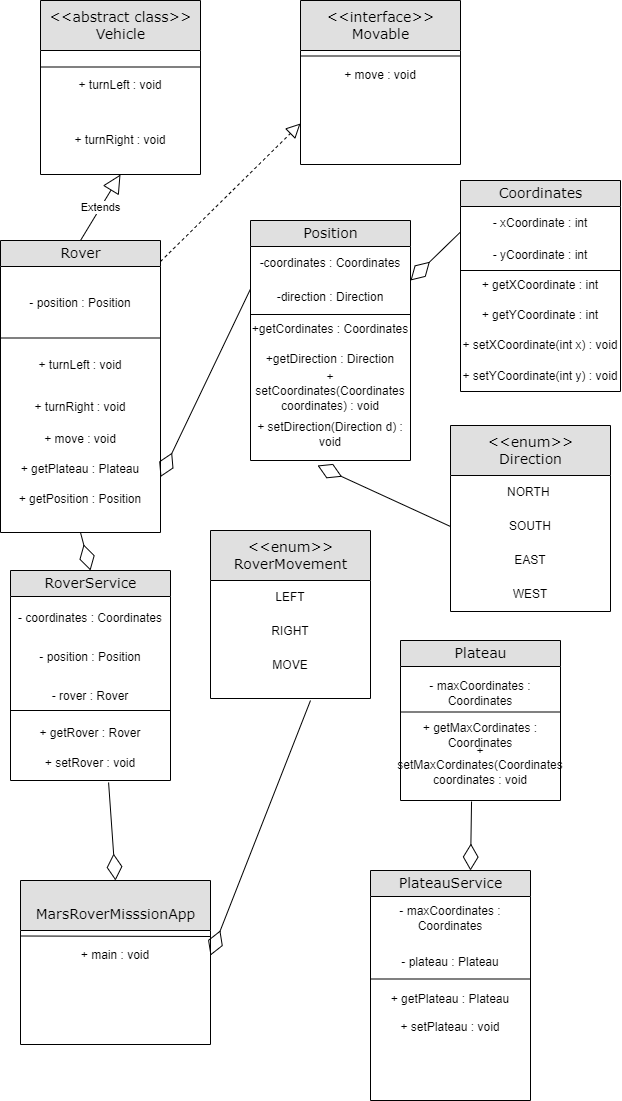

The diagram above was exported from draw.io. Its source (the exported page's mxGraphModel, read from the mxfile embedded in the PNG):
<mxGraphModel dx="880" dy="478" grid="1" gridSize="10" guides="1" tooltips="1" connect="1" arrows="1" fold="1" page="1" pageScale="1" pageWidth="1100" pageHeight="850" background="none" math="0" shadow="0">
  <root>
    <mxCell id="0" />
    <mxCell id="1" parent="0" />
    <mxCell id="2e49270ec7c68f3f-1" value="Rover" style="swimlane;html=1;fontStyle=0;childLayout=stackLayout;horizontal=1;startSize=26;fillColor=#e0e0e0;horizontalStack=0;resizeParent=1;resizeLast=0;collapsible=1;marginBottom=0;swimlaneFillColor=#ffffff;align=center;rounded=0;shadow=0;comic=0;labelBackgroundColor=none;strokeWidth=1;fontFamily=Verdana;fontSize=14" parent="1" vertex="1">
      <mxGeometry x="10" y="240" width="160" height="292" as="geometry" />
    </mxCell>
    <mxCell id="8g27CeWI4Pi4NV9O8d65-1" value="- position : Position" style="text;html=1;strokeColor=none;fillColor=none;align=center;verticalAlign=middle;whiteSpace=wrap;rounded=0;" parent="2e49270ec7c68f3f-1" vertex="1">
      <mxGeometry y="26" width="160" height="74" as="geometry" />
    </mxCell>
    <mxCell id="8g27CeWI4Pi4NV9O8d65-32" value="" style="endArrow=none;html=1;rounded=0;entryX=1;entryY=1;entryDx=0;entryDy=0;exitX=0;exitY=1;exitDx=0;exitDy=0;" parent="2e49270ec7c68f3f-1" edge="1">
      <mxGeometry width="50" height="50" relative="1" as="geometry">
        <mxPoint y="97.5" as="sourcePoint" />
        <mxPoint x="160" y="97.5" as="targetPoint" />
      </mxGeometry>
    </mxCell>
    <mxCell id="8g27CeWI4Pi4NV9O8d65-35" value="+ turnLeft : void" style="text;html=1;strokeColor=none;fillColor=none;align=center;verticalAlign=middle;whiteSpace=wrap;rounded=0;" parent="2e49270ec7c68f3f-1" vertex="1">
      <mxGeometry y="100" width="160" height="50" as="geometry" />
    </mxCell>
    <mxCell id="8g27CeWI4Pi4NV9O8d65-37" value="+ turnRight : void" style="text;html=1;strokeColor=none;fillColor=none;align=center;verticalAlign=middle;whiteSpace=wrap;rounded=0;" parent="2e49270ec7c68f3f-1" vertex="1">
      <mxGeometry y="150" width="160" height="34" as="geometry" />
    </mxCell>
    <mxCell id="8g27CeWI4Pi4NV9O8d65-36" value="+ move : void" style="text;html=1;strokeColor=none;fillColor=none;align=center;verticalAlign=middle;whiteSpace=wrap;rounded=0;" parent="2e49270ec7c68f3f-1" vertex="1">
      <mxGeometry y="184" width="160" height="30" as="geometry" />
    </mxCell>
    <mxCell id="8g27CeWI4Pi4NV9O8d65-34" value="+ getPlateau : Plateau" style="text;html=1;strokeColor=none;fillColor=none;align=center;verticalAlign=middle;whiteSpace=wrap;rounded=0;" parent="2e49270ec7c68f3f-1" vertex="1">
      <mxGeometry y="214" width="160" height="30" as="geometry" />
    </mxCell>
    <mxCell id="8g27CeWI4Pi4NV9O8d65-31" value="+ getPosition : Position" style="text;html=1;strokeColor=none;fillColor=none;align=center;verticalAlign=middle;whiteSpace=wrap;rounded=0;" parent="2e49270ec7c68f3f-1" vertex="1">
      <mxGeometry y="244" width="160" height="30" as="geometry" />
    </mxCell>
    <mxCell id="2e49270ec7c68f3f-8" value="&amp;lt;&amp;lt;enum&amp;gt;&amp;gt;&lt;br&gt;RoverMovement" style="swimlane;html=1;fontStyle=0;childLayout=stackLayout;horizontal=1;startSize=50;fillColor=#e0e0e0;horizontalStack=0;resizeParent=1;resizeLast=0;collapsible=1;marginBottom=0;swimlaneFillColor=#ffffff;align=center;rounded=0;shadow=0;comic=0;labelBackgroundColor=none;strokeWidth=1;fontFamily=Verdana;fontSize=14;swimlaneLine=1;" parent="1" vertex="1">
      <mxGeometry x="220" y="530" width="160" height="168" as="geometry" />
    </mxCell>
    <mxCell id="8g27CeWI4Pi4NV9O8d65-20" value="LEFT" style="text;html=1;strokeColor=none;fillColor=none;align=center;verticalAlign=middle;whiteSpace=wrap;rounded=0;" parent="2e49270ec7c68f3f-8" vertex="1">
      <mxGeometry y="50" width="160" height="34" as="geometry" />
    </mxCell>
    <mxCell id="8g27CeWI4Pi4NV9O8d65-21" value="RIGHT" style="text;html=1;strokeColor=none;fillColor=none;align=center;verticalAlign=middle;whiteSpace=wrap;rounded=0;" parent="2e49270ec7c68f3f-8" vertex="1">
      <mxGeometry y="84" width="160" height="34" as="geometry" />
    </mxCell>
    <mxCell id="8g27CeWI4Pi4NV9O8d65-22" value="MOVE" style="text;html=1;strokeColor=none;fillColor=none;align=center;verticalAlign=middle;whiteSpace=wrap;rounded=0;" parent="2e49270ec7c68f3f-8" vertex="1">
      <mxGeometry y="118" width="160" height="34" as="geometry" />
    </mxCell>
    <mxCell id="2e49270ec7c68f3f-19" value="Plateau" style="swimlane;html=1;fontStyle=0;childLayout=stackLayout;horizontal=1;startSize=26;fillColor=#e0e0e0;horizontalStack=0;resizeParent=1;resizeLast=0;collapsible=1;marginBottom=0;swimlaneFillColor=#ffffff;align=center;rounded=0;shadow=0;comic=0;labelBackgroundColor=none;strokeWidth=1;fontFamily=Verdana;fontSize=14" parent="1" vertex="1">
      <mxGeometry x="410" y="640" width="160" height="160" as="geometry" />
    </mxCell>
    <mxCell id="8g27CeWI4Pi4NV9O8d65-27" value="- maxCoordinates : Coordinates" style="text;html=1;strokeColor=none;fillColor=none;align=center;verticalAlign=middle;whiteSpace=wrap;rounded=0;" parent="2e49270ec7c68f3f-19" vertex="1">
      <mxGeometry y="26" width="160" height="54" as="geometry" />
    </mxCell>
    <mxCell id="8g27CeWI4Pi4NV9O8d65-29" value="" style="endArrow=none;html=1;rounded=0;entryX=1;entryY=1;entryDx=0;entryDy=0;exitX=0;exitY=1;exitDx=0;exitDy=0;" parent="2e49270ec7c68f3f-19" edge="1">
      <mxGeometry width="50" height="50" relative="1" as="geometry">
        <mxPoint y="71.5" as="sourcePoint" />
        <mxPoint x="160" y="71.5" as="targetPoint" />
      </mxGeometry>
    </mxCell>
    <mxCell id="8g27CeWI4Pi4NV9O8d65-28" value="+ getMaxCordinates : Coordinates" style="text;html=1;strokeColor=none;fillColor=none;align=center;verticalAlign=middle;whiteSpace=wrap;rounded=0;" parent="2e49270ec7c68f3f-19" vertex="1">
      <mxGeometry y="80" width="160" height="30" as="geometry" />
    </mxCell>
    <mxCell id="iwXZ7uoDGzxgtupFaO8i-83" value="+ setMaxCordinates(Coordinates coordinates : void" style="text;html=1;strokeColor=none;fillColor=none;align=center;verticalAlign=middle;whiteSpace=wrap;rounded=0;" vertex="1" parent="2e49270ec7c68f3f-19">
      <mxGeometry y="110" width="160" height="30" as="geometry" />
    </mxCell>
    <mxCell id="2e49270ec7c68f3f-30" value="&amp;lt;&amp;lt;enum&amp;gt;&amp;gt;&lt;br&gt;Direction" style="swimlane;html=1;fontStyle=0;childLayout=stackLayout;horizontal=1;startSize=50;fillColor=#e0e0e0;horizontalStack=0;resizeParent=1;resizeLast=0;collapsible=1;marginBottom=0;swimlaneFillColor=#ffffff;align=center;rounded=0;shadow=0;comic=0;labelBackgroundColor=none;strokeWidth=1;fontFamily=Verdana;fontSize=14" parent="1" vertex="1">
      <mxGeometry x="460" y="425" width="160" height="186" as="geometry" />
    </mxCell>
    <mxCell id="8g27CeWI4Pi4NV9O8d65-14" value="NORTH&amp;nbsp;" style="text;html=1;strokeColor=none;fillColor=none;align=center;verticalAlign=middle;whiteSpace=wrap;rounded=0;" parent="2e49270ec7c68f3f-30" vertex="1">
      <mxGeometry y="50" width="160" height="34" as="geometry" />
    </mxCell>
    <mxCell id="8g27CeWI4Pi4NV9O8d65-15" value="SOUTH" style="text;html=1;strokeColor=none;fillColor=none;align=center;verticalAlign=middle;whiteSpace=wrap;rounded=0;" parent="2e49270ec7c68f3f-30" vertex="1">
      <mxGeometry y="84" width="160" height="34" as="geometry" />
    </mxCell>
    <mxCell id="8g27CeWI4Pi4NV9O8d65-17" value="EAST" style="text;html=1;strokeColor=none;fillColor=none;align=center;verticalAlign=middle;whiteSpace=wrap;rounded=0;" parent="2e49270ec7c68f3f-30" vertex="1">
      <mxGeometry y="118" width="160" height="34" as="geometry" />
    </mxCell>
    <mxCell id="8g27CeWI4Pi4NV9O8d65-16" value="WEST" style="text;html=1;strokeColor=none;fillColor=none;align=center;verticalAlign=middle;whiteSpace=wrap;rounded=0;" parent="2e49270ec7c68f3f-30" vertex="1">
      <mxGeometry y="152" width="160" height="34" as="geometry" />
    </mxCell>
    <mxCell id="2e49270ec7c68f3f-48" value="Coordinates" style="swimlane;html=1;fontStyle=0;childLayout=stackLayout;horizontal=1;startSize=26;fillColor=#e0e0e0;horizontalStack=0;resizeParent=1;resizeLast=0;collapsible=1;marginBottom=0;swimlaneFillColor=#ffffff;align=center;rounded=0;shadow=0;comic=0;labelBackgroundColor=none;strokeWidth=1;fontFamily=Verdana;fontSize=14" parent="1" vertex="1">
      <mxGeometry x="470" y="180" width="160" height="211" as="geometry" />
    </mxCell>
    <mxCell id="8g27CeWI4Pi4NV9O8d65-9" value="- xCoordinate : int" style="text;html=1;strokeColor=none;fillColor=none;align=center;verticalAlign=middle;whiteSpace=wrap;rounded=0;" parent="2e49270ec7c68f3f-48" vertex="1">
      <mxGeometry y="26" width="160" height="34" as="geometry" />
    </mxCell>
    <mxCell id="8g27CeWI4Pi4NV9O8d65-10" value="- yCoordinate : int" style="text;html=1;strokeColor=none;fillColor=none;align=center;verticalAlign=middle;whiteSpace=wrap;rounded=0;" parent="2e49270ec7c68f3f-48" vertex="1">
      <mxGeometry y="60" width="160" height="30" as="geometry" />
    </mxCell>
    <mxCell id="8g27CeWI4Pi4NV9O8d65-12" value="" style="endArrow=none;html=1;rounded=0;entryX=1;entryY=1;entryDx=0;entryDy=0;exitX=0;exitY=1;exitDx=0;exitDy=0;" parent="2e49270ec7c68f3f-48" source="8g27CeWI4Pi4NV9O8d65-10" target="8g27CeWI4Pi4NV9O8d65-10" edge="1">
      <mxGeometry width="50" height="50" relative="1" as="geometry">
        <mxPoint x="10" y="90" as="sourcePoint" />
        <mxPoint x="140" y="90" as="targetPoint" />
      </mxGeometry>
    </mxCell>
    <mxCell id="8g27CeWI4Pi4NV9O8d65-11" value="+ getXCoordinate : int" style="text;html=1;strokeColor=none;fillColor=none;align=center;verticalAlign=middle;whiteSpace=wrap;rounded=0;" parent="2e49270ec7c68f3f-48" vertex="1">
      <mxGeometry y="90" width="160" height="30" as="geometry" />
    </mxCell>
    <mxCell id="8g27CeWI4Pi4NV9O8d65-13" value="+ getYCoordinate : int" style="text;html=1;strokeColor=none;fillColor=none;align=center;verticalAlign=middle;whiteSpace=wrap;rounded=0;" parent="2e49270ec7c68f3f-48" vertex="1">
      <mxGeometry y="120" width="160" height="30" as="geometry" />
    </mxCell>
    <mxCell id="iwXZ7uoDGzxgtupFaO8i-52" value="+ setXCoordinate(int x) : void" style="text;html=1;strokeColor=none;fillColor=none;align=center;verticalAlign=middle;whiteSpace=wrap;rounded=0;" vertex="1" parent="2e49270ec7c68f3f-48">
      <mxGeometry y="150" width="160" height="30" as="geometry" />
    </mxCell>
    <mxCell id="iwXZ7uoDGzxgtupFaO8i-53" value="+ setYCoordinate(int y) : void" style="text;html=1;strokeColor=none;fillColor=none;align=center;verticalAlign=middle;whiteSpace=wrap;rounded=0;" vertex="1" parent="2e49270ec7c68f3f-48">
      <mxGeometry y="180" width="160" height="31" as="geometry" />
    </mxCell>
    <mxCell id="2e49270ec7c68f3f-64" value="Position" style="swimlane;html=1;fontStyle=0;childLayout=stackLayout;horizontal=1;startSize=26;fillColor=#e0e0e0;horizontalStack=0;resizeParent=1;resizeLast=0;collapsible=1;marginBottom=0;swimlaneFillColor=#ffffff;align=center;rounded=0;shadow=0;comic=0;labelBackgroundColor=none;strokeWidth=1;fontFamily=Verdana;fontSize=14" parent="1" vertex="1">
      <mxGeometry x="260" y="220" width="160" height="240" as="geometry" />
    </mxCell>
    <mxCell id="8g27CeWI4Pi4NV9O8d65-18" value="-coordinates : Coordinates" style="text;html=1;strokeColor=none;fillColor=none;align=center;verticalAlign=middle;whiteSpace=wrap;rounded=0;" parent="2e49270ec7c68f3f-64" vertex="1">
      <mxGeometry y="26" width="160" height="34" as="geometry" />
    </mxCell>
    <mxCell id="8g27CeWI4Pi4NV9O8d65-19" value="-direction : Direction" style="text;html=1;strokeColor=none;fillColor=none;align=center;verticalAlign=middle;whiteSpace=wrap;rounded=0;" parent="2e49270ec7c68f3f-64" vertex="1">
      <mxGeometry y="60" width="160" height="34" as="geometry" />
    </mxCell>
    <mxCell id="8g27CeWI4Pi4NV9O8d65-24" value="" style="endArrow=none;html=1;rounded=0;entryX=1;entryY=1;entryDx=0;entryDy=0;exitX=0;exitY=1;exitDx=0;exitDy=0;" parent="2e49270ec7c68f3f-64" edge="1">
      <mxGeometry width="50" height="50" relative="1" as="geometry">
        <mxPoint y="94" as="sourcePoint" />
        <mxPoint x="160" y="94" as="targetPoint" />
      </mxGeometry>
    </mxCell>
    <mxCell id="8g27CeWI4Pi4NV9O8d65-23" value="+getCordinates : Coordinates" style="text;html=1;strokeColor=none;fillColor=none;align=center;verticalAlign=middle;whiteSpace=wrap;rounded=0;" parent="2e49270ec7c68f3f-64" vertex="1">
      <mxGeometry y="94" width="160" height="30" as="geometry" />
    </mxCell>
    <mxCell id="8g27CeWI4Pi4NV9O8d65-26" value="+getDirection : Direction" style="text;html=1;strokeColor=none;fillColor=none;align=center;verticalAlign=middle;whiteSpace=wrap;rounded=0;" parent="2e49270ec7c68f3f-64" vertex="1">
      <mxGeometry y="124" width="160" height="30" as="geometry" />
    </mxCell>
    <mxCell id="iwXZ7uoDGzxgtupFaO8i-57" value="+ setCoordinates(Coordinates coordinates) : void" style="text;html=1;strokeColor=none;fillColor=none;align=center;verticalAlign=middle;whiteSpace=wrap;rounded=0;" vertex="1" parent="2e49270ec7c68f3f-64">
      <mxGeometry y="154" width="160" height="34" as="geometry" />
    </mxCell>
    <mxCell id="iwXZ7uoDGzxgtupFaO8i-66" value="+ setDirection(Direction d) : void" style="text;html=1;strokeColor=none;fillColor=none;align=center;verticalAlign=middle;whiteSpace=wrap;rounded=0;" vertex="1" parent="2e49270ec7c68f3f-64">
      <mxGeometry y="188" width="160" height="52" as="geometry" />
    </mxCell>
    <mxCell id="2e49270ec7c68f3f-80" value="&amp;lt;&amp;lt;abstract class&amp;gt;&amp;gt;&lt;br&gt;Vehicle" style="swimlane;html=1;fontStyle=0;childLayout=stackLayout;horizontal=1;startSize=50;fillColor=#e0e0e0;horizontalStack=0;resizeParent=1;resizeLast=0;collapsible=1;marginBottom=0;swimlaneFillColor=#ffffff;align=center;rounded=0;shadow=0;comic=0;labelBackgroundColor=none;strokeWidth=1;fontFamily=Verdana;fontSize=14" parent="1" vertex="1">
      <mxGeometry x="50" width="160" height="174" as="geometry" />
    </mxCell>
    <mxCell id="8g27CeWI4Pi4NV9O8d65-38" value="" style="endArrow=none;html=1;rounded=0;entryX=1;entryY=1;entryDx=0;entryDy=0;exitX=0;exitY=1;exitDx=0;exitDy=0;" parent="2e49270ec7c68f3f-80" edge="1">
      <mxGeometry width="50" height="50" relative="1" as="geometry">
        <mxPoint y="66.5" as="sourcePoint" />
        <mxPoint x="160" y="66.5" as="targetPoint" />
      </mxGeometry>
    </mxCell>
    <mxCell id="8g27CeWI4Pi4NV9O8d65-40" value="+ turnLeft : void" style="text;html=1;strokeColor=none;fillColor=none;align=center;verticalAlign=middle;whiteSpace=wrap;rounded=0;" parent="2e49270ec7c68f3f-80" vertex="1">
      <mxGeometry y="50" width="160" height="70" as="geometry" />
    </mxCell>
    <mxCell id="8g27CeWI4Pi4NV9O8d65-41" value="+ turnRight : void" style="text;html=1;strokeColor=none;fillColor=none;align=center;verticalAlign=middle;whiteSpace=wrap;rounded=0;" parent="2e49270ec7c68f3f-80" vertex="1">
      <mxGeometry y="120" width="160" height="40" as="geometry" />
    </mxCell>
    <mxCell id="8g27CeWI4Pi4NV9O8d65-43" value="Extends" style="endArrow=block;endSize=16;endFill=0;html=1;rounded=0;exitX=0.5;exitY=0;exitDx=0;exitDy=0;entryX=0.5;entryY=1;entryDx=0;entryDy=0;" parent="1" source="2e49270ec7c68f3f-1" target="2e49270ec7c68f3f-80" edge="1">
      <mxGeometry width="160" relative="1" as="geometry">
        <mxPoint x="120" y="390" as="sourcePoint" />
        <mxPoint x="130" y="190" as="targetPoint" />
      </mxGeometry>
    </mxCell>
    <mxCell id="8g27CeWI4Pi4NV9O8d65-48" value="" style="endArrow=diamondThin;endFill=0;endSize=24;html=1;rounded=0;exitX=0;exitY=0.75;exitDx=0;exitDy=0;entryX=1;entryY=0;entryDx=0;entryDy=0;" parent="1" source="8g27CeWI4Pi4NV9O8d65-9" target="8g27CeWI4Pi4NV9O8d65-19" edge="1">
      <mxGeometry width="160" relative="1" as="geometry">
        <mxPoint x="330" y="290" as="sourcePoint" />
        <mxPoint x="390" y="290" as="targetPoint" />
      </mxGeometry>
    </mxCell>
    <mxCell id="8g27CeWI4Pi4NV9O8d65-50" value="" style="endArrow=diamondThin;endFill=0;endSize=24;html=1;rounded=0;exitX=0;exitY=0.5;exitDx=0;exitDy=0;entryX=0.419;entryY=1.096;entryDx=0;entryDy=0;entryPerimeter=0;" parent="1" source="8g27CeWI4Pi4NV9O8d65-15" target="iwXZ7uoDGzxgtupFaO8i-66" edge="1">
      <mxGeometry width="160" relative="1" as="geometry">
        <mxPoint x="480" y="412" as="sourcePoint" />
        <mxPoint x="340" y="440" as="targetPoint" />
      </mxGeometry>
    </mxCell>
    <mxCell id="8g27CeWI4Pi4NV9O8d65-52" value="&amp;lt;&amp;lt;interface&amp;gt;&amp;gt;&lt;br&gt;Movable" style="swimlane;html=1;fontStyle=0;childLayout=stackLayout;horizontal=1;startSize=50;fillColor=#e0e0e0;horizontalStack=0;resizeParent=1;resizeLast=0;collapsible=1;marginBottom=0;swimlaneFillColor=#ffffff;align=center;rounded=0;shadow=0;comic=0;labelBackgroundColor=none;strokeWidth=1;fontFamily=Verdana;fontSize=14" parent="1" vertex="1">
      <mxGeometry x="310" width="160" height="164" as="geometry" />
    </mxCell>
    <mxCell id="8g27CeWI4Pi4NV9O8d65-54" value="" style="endArrow=none;html=1;rounded=0;entryX=1;entryY=1;entryDx=0;entryDy=0;exitX=0;exitY=1;exitDx=0;exitDy=0;" parent="8g27CeWI4Pi4NV9O8d65-52" edge="1">
      <mxGeometry width="50" height="50" relative="1" as="geometry">
        <mxPoint y="55.5" as="sourcePoint" />
        <mxPoint x="160" y="55.5" as="targetPoint" />
      </mxGeometry>
    </mxCell>
    <mxCell id="8g27CeWI4Pi4NV9O8d65-55" value="+ move : void" style="text;html=1;strokeColor=none;fillColor=none;align=center;verticalAlign=middle;whiteSpace=wrap;rounded=0;" parent="8g27CeWI4Pi4NV9O8d65-52" vertex="1">
      <mxGeometry y="50" width="160" height="50" as="geometry" />
    </mxCell>
    <mxCell id="8g27CeWI4Pi4NV9O8d65-60" value="" style="endArrow=block;dashed=1;endFill=0;endSize=12;html=1;rounded=0;exitX=1;exitY=0.072;exitDx=0;exitDy=0;exitPerimeter=0;entryX=0;entryY=0.75;entryDx=0;entryDy=0;" parent="1" source="2e49270ec7c68f3f-1" target="8g27CeWI4Pi4NV9O8d65-52" edge="1">
      <mxGeometry width="160" relative="1" as="geometry">
        <mxPoint x="26.079999999999927" y="281.096" as="sourcePoint" />
        <mxPoint x="240" y="160" as="targetPoint" />
      </mxGeometry>
    </mxCell>
    <mxCell id="iwXZ7uoDGzxgtupFaO8i-1" value="PlateauService" style="swimlane;html=1;fontStyle=0;childLayout=stackLayout;horizontal=1;startSize=26;fillColor=#e0e0e0;horizontalStack=0;resizeParent=1;resizeLast=0;collapsible=1;marginBottom=0;swimlaneFillColor=#ffffff;align=center;rounded=0;shadow=0;comic=0;labelBackgroundColor=none;strokeWidth=1;fontFamily=Verdana;fontSize=14" vertex="1" parent="1">
      <mxGeometry x="380" y="870" width="160" height="230" as="geometry" />
    </mxCell>
    <mxCell id="iwXZ7uoDGzxgtupFaO8i-2" value="- maxCoordinates : Coordinates" style="text;html=1;strokeColor=none;fillColor=none;align=center;verticalAlign=middle;whiteSpace=wrap;rounded=0;" vertex="1" parent="iwXZ7uoDGzxgtupFaO8i-1">
      <mxGeometry y="26" width="160" height="44" as="geometry" />
    </mxCell>
    <mxCell id="iwXZ7uoDGzxgtupFaO8i-22" value="- plateau : Plateau" style="text;html=1;strokeColor=none;fillColor=none;align=center;verticalAlign=middle;whiteSpace=wrap;rounded=0;" vertex="1" parent="iwXZ7uoDGzxgtupFaO8i-1">
      <mxGeometry y="70" width="160" height="44" as="geometry" />
    </mxCell>
    <mxCell id="iwXZ7uoDGzxgtupFaO8i-3" value="" style="endArrow=none;html=1;rounded=0;entryX=1;entryY=1;entryDx=0;entryDy=0;exitX=0;exitY=1;exitDx=0;exitDy=0;" edge="1" parent="iwXZ7uoDGzxgtupFaO8i-1">
      <mxGeometry width="50" height="50" relative="1" as="geometry">
        <mxPoint y="108.5" as="sourcePoint" />
        <mxPoint x="160" y="108.5" as="targetPoint" />
      </mxGeometry>
    </mxCell>
    <mxCell id="iwXZ7uoDGzxgtupFaO8i-23" value="+ getPlateau : Plateau" style="text;html=1;strokeColor=none;fillColor=none;align=center;verticalAlign=middle;whiteSpace=wrap;rounded=0;" vertex="1" parent="iwXZ7uoDGzxgtupFaO8i-1">
      <mxGeometry y="114" width="160" height="30" as="geometry" />
    </mxCell>
    <mxCell id="iwXZ7uoDGzxgtupFaO8i-24" value="+ setPlateau : void" style="text;html=1;strokeColor=none;fillColor=none;align=center;verticalAlign=middle;whiteSpace=wrap;rounded=0;" vertex="1" parent="iwXZ7uoDGzxgtupFaO8i-1">
      <mxGeometry y="144" width="160" height="26" as="geometry" />
    </mxCell>
    <mxCell id="iwXZ7uoDGzxgtupFaO8i-6" value="RoverService" style="swimlane;html=1;fontStyle=0;childLayout=stackLayout;horizontal=1;startSize=26;fillColor=#e0e0e0;horizontalStack=0;resizeParent=1;resizeLast=0;collapsible=1;marginBottom=0;swimlaneFillColor=#ffffff;align=center;rounded=0;shadow=0;comic=0;labelBackgroundColor=none;strokeWidth=1;fontFamily=Verdana;fontSize=14" vertex="1" parent="1">
      <mxGeometry x="20" y="570" width="160" height="210" as="geometry" />
    </mxCell>
    <mxCell id="iwXZ7uoDGzxgtupFaO8i-9" value="- coordinates : Coordinates" style="text;html=1;strokeColor=none;fillColor=none;align=center;verticalAlign=middle;whiteSpace=wrap;rounded=0;" vertex="1" parent="iwXZ7uoDGzxgtupFaO8i-6">
      <mxGeometry y="26" width="160" height="44" as="geometry" />
    </mxCell>
    <mxCell id="iwXZ7uoDGzxgtupFaO8i-7" value="- position : Position" style="text;html=1;strokeColor=none;fillColor=none;align=center;verticalAlign=middle;whiteSpace=wrap;rounded=0;" vertex="1" parent="iwXZ7uoDGzxgtupFaO8i-6">
      <mxGeometry y="70" width="160" height="34" as="geometry" />
    </mxCell>
    <mxCell id="iwXZ7uoDGzxgtupFaO8i-8" value="" style="endArrow=none;html=1;rounded=0;entryX=1;entryY=1;entryDx=0;entryDy=0;exitX=0;exitY=1;exitDx=0;exitDy=0;" edge="1" parent="iwXZ7uoDGzxgtupFaO8i-6">
      <mxGeometry width="50" height="50" relative="1" as="geometry">
        <mxPoint y="140" as="sourcePoint" />
        <mxPoint x="160" y="140" as="targetPoint" />
      </mxGeometry>
    </mxCell>
    <mxCell id="iwXZ7uoDGzxgtupFaO8i-15" value="- rover : Rover" style="text;html=1;strokeColor=none;fillColor=none;align=center;verticalAlign=middle;whiteSpace=wrap;rounded=0;" vertex="1" parent="iwXZ7uoDGzxgtupFaO8i-6">
      <mxGeometry y="104" width="160" height="44" as="geometry" />
    </mxCell>
    <mxCell id="iwXZ7uoDGzxgtupFaO8i-16" value="+ getRover : Rover" style="text;html=1;strokeColor=none;fillColor=none;align=center;verticalAlign=middle;whiteSpace=wrap;rounded=0;" vertex="1" parent="iwXZ7uoDGzxgtupFaO8i-6">
      <mxGeometry y="148" width="160" height="30" as="geometry" />
    </mxCell>
    <mxCell id="iwXZ7uoDGzxgtupFaO8i-17" value="+ setRover : void" style="text;html=1;strokeColor=none;fillColor=none;align=center;verticalAlign=middle;whiteSpace=wrap;rounded=0;" vertex="1" parent="iwXZ7uoDGzxgtupFaO8i-6">
      <mxGeometry y="178" width="160" height="30" as="geometry" />
    </mxCell>
    <mxCell id="iwXZ7uoDGzxgtupFaO8i-28" value="&lt;br&gt;MarsRoverMisssionApp" style="swimlane;html=1;fontStyle=0;childLayout=stackLayout;horizontal=1;startSize=50;fillColor=#e0e0e0;horizontalStack=0;resizeParent=1;resizeLast=0;collapsible=1;marginBottom=0;swimlaneFillColor=#ffffff;align=center;rounded=0;shadow=0;comic=0;labelBackgroundColor=none;strokeWidth=1;fontFamily=Verdana;fontSize=14" vertex="1" parent="1">
      <mxGeometry x="30" y="880" width="190" height="164" as="geometry" />
    </mxCell>
    <mxCell id="iwXZ7uoDGzxgtupFaO8i-29" value="" style="endArrow=none;html=1;rounded=0;exitX=0;exitY=1;exitDx=0;exitDy=0;" edge="1" parent="iwXZ7uoDGzxgtupFaO8i-28">
      <mxGeometry width="50" height="50" relative="1" as="geometry">
        <mxPoint y="55.5" as="sourcePoint" />
        <mxPoint x="190" y="56" as="targetPoint" />
      </mxGeometry>
    </mxCell>
    <mxCell id="iwXZ7uoDGzxgtupFaO8i-30" value="+ main : void" style="text;html=1;strokeColor=none;fillColor=none;align=center;verticalAlign=middle;whiteSpace=wrap;rounded=0;" vertex="1" parent="iwXZ7uoDGzxgtupFaO8i-28">
      <mxGeometry y="50" width="190" height="50" as="geometry" />
    </mxCell>
    <mxCell id="iwXZ7uoDGzxgtupFaO8i-41" value="" style="endArrow=diamondThin;endFill=0;endSize=24;html=1;rounded=0;exitX=0;exitY=0.25;exitDx=0;exitDy=0;entryX=1;entryY=0.75;entryDx=0;entryDy=0;" edge="1" parent="1" source="8g27CeWI4Pi4NV9O8d65-19" target="8g27CeWI4Pi4NV9O8d65-34">
      <mxGeometry width="160" relative="1" as="geometry">
        <mxPoint x="120" y="380" as="sourcePoint" />
        <mxPoint x="180" y="470" as="targetPoint" />
      </mxGeometry>
    </mxCell>
    <mxCell id="iwXZ7uoDGzxgtupFaO8i-42" value="" style="endArrow=diamondThin;endFill=0;endSize=24;html=1;rounded=0;entryX=0.5;entryY=0;entryDx=0;entryDy=0;exitX=0.5;exitY=1;exitDx=0;exitDy=0;" edge="1" parent="1" source="2e49270ec7c68f3f-1" target="iwXZ7uoDGzxgtupFaO8i-6">
      <mxGeometry width="160" relative="1" as="geometry">
        <mxPoint x="120" y="540" as="sourcePoint" />
        <mxPoint x="270" y="580" as="targetPoint" />
      </mxGeometry>
    </mxCell>
    <mxCell id="iwXZ7uoDGzxgtupFaO8i-43" value="" style="endArrow=diamondThin;endFill=0;endSize=24;html=1;rounded=0;entryX=1;entryY=0.5;entryDx=0;entryDy=0;" edge="1" parent="1" target="iwXZ7uoDGzxgtupFaO8i-30">
      <mxGeometry width="160" relative="1" as="geometry">
        <mxPoint x="320" y="700" as="sourcePoint" />
        <mxPoint x="230" y="890" as="targetPoint" />
      </mxGeometry>
    </mxCell>
    <mxCell id="iwXZ7uoDGzxgtupFaO8i-44" value="" style="endArrow=diamondThin;endFill=0;endSize=24;html=1;rounded=0;entryX=0.5;entryY=0;entryDx=0;entryDy=0;exitX=0.613;exitY=1.133;exitDx=0;exitDy=0;exitPerimeter=0;" edge="1" parent="1" source="iwXZ7uoDGzxgtupFaO8i-17" target="iwXZ7uoDGzxgtupFaO8i-28">
      <mxGeometry width="160" relative="1" as="geometry">
        <mxPoint x="120" y="790" as="sourcePoint" />
        <mxPoint x="270" y="880" as="targetPoint" />
      </mxGeometry>
    </mxCell>
    <mxCell id="iwXZ7uoDGzxgtupFaO8i-45" value="" style="endArrow=diamondThin;endFill=0;endSize=24;html=1;rounded=0;exitX=0.444;exitY=1.02;exitDx=0;exitDy=0;exitPerimeter=0;" edge="1" parent="1">
      <mxGeometry width="160" relative="1" as="geometry">
        <mxPoint x="481.03999999999996" y="801" as="sourcePoint" />
        <mxPoint x="480" y="870" as="targetPoint" />
      </mxGeometry>
    </mxCell>
  </root>
</mxGraphModel>